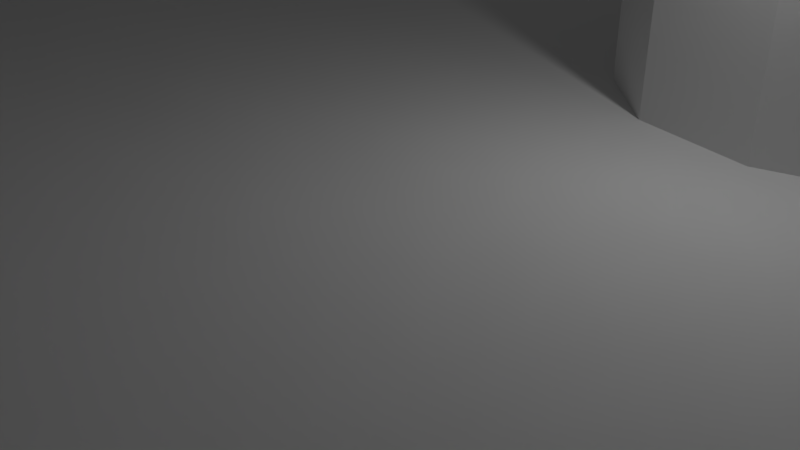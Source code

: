 # Source: tray_32u4.blend  (saved by Blender 3.3.6; exported with 4.5.12 LTS)
import bpy
from mathutils import Matrix  # noqa: F401  (used for matrix-valued properties, if any)

bpy.ops.wm.read_factory_settings(use_empty=True)
scene = bpy.context.scene
scene.name = 'Scene'

# ---- collections
col_collection_1 = bpy.data.collections.new('Collection 1'); scene.collection.children.link(col_collection_1)

# ---- materials (node trees are filled in below, after node groups)
mat_material = bpy.data.materials.new('Material')
mat_material.alpha_threshold = 0.0
mat_material.use_transparent_shadow = False
mat_material.roughness = 0.5
mat_material.line_color = (0.0, 0.0, 0.0, 1.0)

# ---- material node trees

# ---- world
world_world = bpy.data.worlds.new('World'); scene.world = world_world
world_world.color = (0.05088, 0.05088, 0.05088)
world_world.use_sun_shadow = False
world_world.sun_shadow_jitter_overblur = 0.0
world_world.cycles.sampling_method = 'MANUAL'

# ---- cameras
cam_camera = bpy.data.cameras.new('Camera')
cam_camera.clip_end = 100.0
cam_camera.lens = 35.0
cam_camera.sensor_width = 32.0
cam_camera.sensor_height = 18.0
cam_camera.ortho_scale = 7.314
cam_camera.dof.focus_distance = 0.0
cam_camera.dof.aperture_fstop = 128.0

# ---- lights
light_lamp = bpy.data.lights.new('Lamp', 'POINT')
light_lamp.transmission_factor = 0.0
light_lamp.cutoff_distance = 30.0
light_lamp.energy = 100.0
light_lamp.shadow_buffer_clip_start = 1.001
light_lamp.shadow_soft_size = 0.1
light_lamp.shadow_maximum_resolution = 0.006
light_lamp.use_absolute_resolution = True

# ---- meshes
me_cube_001 = bpy.data.meshes.new('Cube.001')
me_cube_001.from_pydata([(-8.96, -10.0, 0.0), (-8.96, -10.0, 6.667), (-8.96, 8.12, 0.0), (-8.96, 8.12, 6.667), (8.96, -10.0, 0.0), (8.96, -10.0, 6.667), (8.96, 8.12, 0.0), (8.96, 8.12, 6.667), (-8.96, 0.3, 6.667), (8.96, 0.3, 6.667), (8.96, -8.6, 6.667), (-8.96, -8.6, 6.667), (8.96, -9.8, 6.667), (-8.96, -9.8, 6.667), (-8.96, 1.5, 6.667), (8.96, 1.5, 6.667), (5.88, 1.2, 6.667), (6.1, 1.42, 6.667), (5.8, 0.9, 6.667), (6.1, 0.3804, 6.667), (5.88, 0.6, 6.667), (6.4, 0.3, 6.667), (6.92, 0.6, 6.667), (6.7, 0.3804, 6.667), (6.4, 1.5, 6.667), (7.0, 0.9, 6.667), (6.7, 1.42, 6.667), (6.92, 1.2, 6.667), (6.1, 1.42, 23.33), (5.88, 1.2, 23.33), (5.8, 0.9, 23.33), (5.88, 0.6, 23.33), (6.1, 0.3804, 23.33), (6.4, 0.3, 23.33), (6.7, 0.3804, 23.33), (6.92, 0.6, 23.33), (7.0, 0.9, 23.33), (6.4, 1.5, 23.33), (6.92, 1.2, 23.33), (6.7, 1.42, 23.33), (0.8, 1.5, 6.667), (1.4, 0.9, 6.667), (1.1, 1.42, 6.667), (1.32, 1.2, 6.667), (6.4, 1.14, 6.667), (0.8, 0.3, 6.667), (1.32, 0.6, 6.667), (1.1, 0.3804, 6.667), (0.2, 0.9, 6.667), (6.52, 1.108, 6.667), (0.2804, 1.2, 6.667), (0.5, 1.42, 6.667), (6.192, 1.02, 6.667), (6.192, 0.78, 6.667), (0.5, 0.3804, 6.667), (0.2804, 0.6, 6.667), (1.4, 0.9, 23.33), (0.8, 1.5, 23.33), (1.32, 1.2, 23.33), (1.1, 1.42, 23.33), (0.8, 0.3, 23.33), (6.28, 1.108, 6.667), (1.1, 0.3804, 23.33), (1.32, 0.6, 23.33), (6.64, 0.9, 6.667), (0.2, 0.9, 23.33), (0.5, 1.42, 23.33), (0.2804, 1.2, 23.33), (6.608, 1.02, 6.667), (6.16, 0.9, 6.667), (0.2804, 0.6, 23.33), (0.5, 0.3804, 23.33), (6.192, 0.78, 23.33), (6.28, 0.6922, 23.33), (-1.9, -8.68, 6.667), (-1.68, -8.9, 6.667), (-1.6, -9.2, 6.667), (6.4, 1.14, 23.33), (-1.68, -9.5, 6.667), (-1.9, -9.72, 6.667), (-2.2, -9.8, 6.667), (6.52, 1.108, 23.33), (-2.5, -9.72, 6.667), (-2.72, -9.5, 6.667), (-2.8, -9.2, 6.667), (-2.2, -8.6, 6.667), (6.52, 0.6922, 6.667), (-2.5, -8.68, 6.667), (6.608, 0.78, 6.667), (6.4, 0.66, 6.667), (-1.68, -8.9, 23.33), (-1.9, -8.68, 23.33), (6.28, 0.6922, 6.667), (-1.6, -9.2, 23.33), (-1.9, -9.72, 23.33), (-1.68, -9.5, 23.33), (-2.8, -9.2, 23.33), (-2.2, -9.8, 23.33), (-2.72, -9.5, 23.33), (-2.5, -9.72, 23.33), (-2.2, -8.6, 23.33), (-2.72, -8.9, 6.667), (-2.5, -8.68, 23.33), (-2.72, -8.9, 23.33), (6.64, 0.9, 23.33), (6.608, 1.02, 23.33), (6.88, -8.9, 6.667), (7.1, -8.68, 6.667), (7.4, -8.6, 6.667), (6.28, 1.108, 23.33), (7.7, -8.68, 6.667), (7.92, -8.9, 6.667), (6.192, 1.02, 23.33), (6.8, -9.2, 6.667), (7.1, -9.72, 6.667), (6.88, -9.5, 6.667), (8.0, -9.2, 6.667), (7.4, -9.8, 6.667), (7.92, -9.5, 6.667), (7.7, -9.72, 6.667), (6.608, 0.78, 23.33), (6.4, 0.66, 23.33), (7.1, -8.68, 23.33), (6.88, -8.9, 23.33), (6.52, 0.6922, 23.33), (7.4, -8.6, 23.33), (7.92, -8.9, 23.33), (7.7, -8.68, 23.33), (6.8, -9.2, 23.33), (6.16, 0.9, 23.33), (6.88, -9.5, 23.33), (7.1, -9.72, 23.33), (7.4, -9.8, 23.33), (8.0, -9.2, 23.33), (7.7, -9.72, 23.33), (7.92, -9.5, 23.33), (0.56, 0.9, 23.33), (0.5922, 1.02, 23.33), (0.68, 1.108, 23.33), (0.8, 1.14, 23.33), (1.008, 0.78, 23.33), (0.92, 0.6922, 23.33), (0.8, 0.66, 23.33), (0.92, 1.108, 23.33), (1.008, 1.02, 23.33), (1.04, 0.9, 23.33), (0.68, 0.6922, 23.33), (0.5922, 0.78, 23.33), (0.56, 0.9, 6.667), (0.5922, 1.02, 6.667), (0.68, 1.108, 6.667), (0.8, 1.14, 6.667), (1.008, 0.78, 6.667), (0.92, 0.6922, 6.667), (0.8, 0.66, 6.667), (0.92, 1.108, 6.667), (1.008, 1.02, 6.667), (1.04, 0.9, 6.667), (0.68, 0.6922, 6.667), (0.5922, 0.78, 6.667), (7.608, -9.08, 23.33), (7.64, -9.2, 23.33), (7.192, -9.08, 23.33), (7.28, -8.992, 23.33), (7.52, -8.992, 23.33), (7.4, -8.96, 23.33), (7.608, -9.32, 23.33), (7.52, -9.408, 23.33), (7.4, -9.44, 23.33), (7.192, -9.32, 23.33), (7.16, -9.2, 23.33), (7.28, -9.408, 23.33), (7.608, -9.08, 6.667), (7.64, -9.2, 6.667), (7.192, -9.08, 6.667), (7.28, -8.992, 6.667), (7.52, -8.992, 6.667), (7.4, -8.96, 6.667), (7.608, -9.32, 6.667), (7.52, -9.408, 6.667), (7.4, -9.44, 6.667), (7.192, -9.32, 6.667), (7.16, -9.2, 6.667), (7.28, -9.408, 6.667), (-1.96, -9.2, 23.33), (-1.992, -9.08, 23.33), (-2.2, -9.44, 23.33), (-2.08, -9.408, 23.33), (-2.32, -9.408, 23.33), (-2.408, -9.32, 23.33), (-2.44, -9.2, 23.33), (-2.32, -8.992, 23.33), (-2.2, -8.96, 23.33), (-2.408, -9.08, 23.33), (-1.992, -9.32, 23.33), (-2.08, -8.992, 23.33), (-1.96, -9.2, 6.667), (-1.992, -9.08, 6.667), (-2.2, -9.44, 6.667), (-2.08, -9.408, 6.667), (-2.32, -9.408, 6.667), (-2.408, -9.32, 6.667), (-2.44, -9.2, 6.667), (-2.32, -8.992, 6.667), (-2.2, -8.96, 6.667), (-2.408, -9.08, 6.667), (-1.992, -9.32, 6.667), (-2.08, -8.992, 6.667), (-8.76, 8.32, 0.0), (-8.76, 8.32, 6.667), (8.76, 8.32, 0.0), (8.76, 8.32, 6.667), (-1.2, -10.0, 6.667), (-1.2, -9.6, 6.667), (6.2, -10.0, 6.667), (6.2, -9.6, 6.667), (-1.2, -9.6, 13.33), (-1.2, -10.0, 13.33), (6.2, -10.0, 13.33), (6.2, -9.6, 13.33)], [], [(3, 2, 0, 1, 13, 11, 8, 14), (11, 13, 80, 82, 83, 84, 101, 87, 85), (34, 35, 120, 124), (16, 18, 30, 29), (28, 37, 24, 17), (36, 35, 22, 25), (14, 8, 45, 54, 55, 48, 50, 51, 40), (63, 56, 145, 140), (40, 51, 66, 57), (135, 133, 161, 166), (98, 96, 84, 83), (108, 107, 122, 125), (90, 93, 76, 75), (113, 128, 123, 106), (87, 101, 103, 102), (16, 29, 28, 17), (36, 25, 27, 38), (38, 27, 26, 39), (39, 26, 24, 37), (31, 32, 73, 72), (19, 32, 31, 20), (20, 31, 30, 18), (33, 21, 23, 34), (34, 23, 22, 35), (21, 33, 32, 19), (48, 65, 67, 50), (50, 67, 66, 51), (54, 45, 60, 71), (48, 55, 70, 65), (46, 63, 62, 47), (47, 62, 60, 45), (40, 57, 59, 42), (42, 59, 58, 43), (43, 58, 56, 41), (33, 34, 124, 121), (54, 71, 70, 55), (22, 23, 21, 9, 15, 24, 26, 27, 25), (41, 56, 63, 46), (112, 129, 69, 52), (81, 77, 44, 49), (105, 81, 49, 68), (52, 69, 53, 92, 89, 86, 88, 64, 68, 49, 44, 61), (39, 37, 77, 81), (32, 33, 121, 73), (37, 28, 109, 77), (35, 36, 104, 120), (30, 31, 72, 129), (28, 29, 112, 109), (38, 39, 81, 105), (36, 38, 105, 104), (80, 97, 99, 82), (82, 99, 98, 83), (101, 84, 96, 103), (100, 85, 87, 102), (76, 93, 95, 78), (78, 95, 94, 79), (12, 10, 108, 110, 111, 116, 118, 119, 117), (2, 208, 210, 6, 4, 0), (90, 75, 74, 91), (98, 99, 188, 189), (133, 116, 111, 126), (106, 123, 122, 107), (114, 117, 132, 131), (74, 85, 100, 91), (126, 111, 110, 127), (127, 110, 108, 125), (116, 133, 135, 118), (118, 135, 134, 119), (119, 134, 132, 117), (128, 113, 115, 130), (130, 115, 114, 131), (94, 97, 80, 79), (215, 214, 5, 12, 117, 114, 115, 113, 106, 107, 108, 10, 9, 21, 19, 20, 18, 16, 17, 24, 15, 7, 211, 209, 3, 14, 40, 42, 43, 41, 46, 47, 45, 8, 11, 85, 74, 75, 76, 78, 79, 80, 13, 1, 212, 213), (139, 138, 150, 151), (72, 73, 92, 53), (29, 30, 129, 112), (104, 105, 68, 64), (73, 121, 89, 92), (77, 109, 61, 44), (109, 112, 52, 61), (129, 72, 53, 69), (124, 120, 88, 86), (121, 124, 86, 89), (120, 104, 64, 88), (56, 58, 144, 145), (60, 62, 141, 142), (66, 67, 137, 138), (62, 63, 140, 141), (58, 59, 143, 144), (57, 66, 138, 139), (70, 71, 146, 147), (71, 60, 142, 146), (65, 70, 147, 136), (67, 65, 136, 137), (59, 57, 139, 143), (149, 148, 159, 158, 154, 153, 152, 157, 156, 155, 151, 150), (136, 147, 159, 148), (144, 143, 155, 156), (137, 136, 148, 149), (141, 140, 152, 153), (140, 145, 157, 152), (145, 144, 156, 157), (142, 141, 153, 154), (146, 142, 154, 158), (138, 137, 149, 150), (147, 146, 158, 159), (143, 139, 151, 155), (167, 166, 178, 179), (127, 125, 165, 164), (123, 128, 170, 162), (132, 134, 167, 168), (125, 122, 163, 165), (133, 126, 160, 161), (122, 123, 162, 163), (126, 127, 164, 160), (134, 135, 166, 167), (130, 131, 171, 169), (131, 132, 168, 171), (128, 130, 169, 170), (172, 176, 177, 175, 174, 182, 181, 183, 180, 179, 178, 173), (160, 164, 176, 172), (162, 170, 182, 174), (168, 167, 179, 180), (164, 165, 177, 176), (171, 168, 180, 183), (161, 160, 172, 173), (170, 169, 181, 182), (166, 161, 173, 178), (165, 163, 175, 177), (163, 162, 174, 175), (169, 171, 183, 181), (190, 189, 201, 202), (102, 103, 193, 191), (94, 95, 194, 187), (91, 100, 192, 195), (90, 91, 195, 185), (100, 102, 191, 192), (97, 94, 187, 186), (93, 90, 185, 184), (99, 97, 186, 188), (95, 93, 184, 194), (96, 98, 189, 190), (103, 96, 190, 193), (197, 207, 204, 203, 205, 202, 201, 200, 198, 199, 206, 196), (193, 190, 202, 205), (186, 187, 199, 198), (187, 194, 206, 199), (192, 191, 203, 204), (188, 186, 198, 200), (185, 195, 207, 197), (191, 193, 205, 203), (189, 188, 200, 201), (195, 192, 204, 207), (184, 185, 197, 196), (194, 184, 196, 206), (216, 217, 218, 219), (4, 6, 7, 15, 9, 10, 12, 5), (209, 211, 210, 208), (2, 3, 209, 208), (215, 213, 216, 219), (7, 6, 210, 211), (213, 212, 217, 216), (214, 215, 219, 218), (214, 218, 217, 212, 1, 0, 4, 5)])
_uv = me_cube_001.uv_layers.new(name='UVMap')
_uv.uv.foreach_set('vector', [0.0, 0.0, 0.0, 0.0, 0.0, 0.0, 0.0, 0.0, 0.0, 0.0, 0.0, 0.0, 0.0, 0.0, 0.0, 0.0, 0.0, 0.0, 0.0, 0.0, 0.0, 0.0, 0.0, 0.0, 0.0, 0.0, 0.0, 0.0, 0.0, 0.0, 0.0, 0.0, 0.0, 0.0, 0.0, 0.0, 0.0, 0.0, 0.0, 0.0, 0.0, 0.0, 0.0, 0.0, 0.0, 0.0, 0.0, 0.0, 0.0, 0.0, 0.0, 0.0, 0.0, 0.0, 0.0, 0.0, 0.0, 0.0, 0.0, 0.0, 0.0, 0.0, 0.0, 0.0, 0.0, 0.0, 0.0, 0.0, 0.0, 0.0, 0.0, 0.0, 0.0, 0.0, 0.0, 0.0, 0.0, 0.0, 0.0, 0.0, 0.0, 0.0, 0.0, 0.0, 0.0, 0.0, 0.0, 0.0, 0.0, 0.0, 0.0, 0.0, 0.0, 0.0, 0.0, 0.0, 0.0, 0.0, 0.0, 0.0, 0.0, 0.0, 0.0, 0.0, 0.0, 0.0, 0.0, 0.0, 0.0, 0.0, 0.0, 0.0, 0.0, 0.0, 0.0, 0.0, 0.0, 0.0, 0.0, 0.0, 0.0, 0.0, 0.0, 0.0, 0.0, 0.0, 0.0, 0.0, 0.0, 0.0, 0.0, 0.0, 0.0, 0.0, 0.0, 0.0, 0.0, 0.0, 0.0, 0.0, 0.0, 0.0, 0.0, 0.0, 0.0, 0.0, 0.0, 0.0, 0.0, 0.0, 0.0, 0.0, 0.0, 0.0, 0.0, 0.0, 0.0, 0.0, 0.0, 0.0, 0.0, 0.0, 0.0, 0.0, 0.0, 0.0, 0.0, 0.0, 0.0, 0.0, 0.0, 0.0, 0.0, 0.0, 0.0, 0.0, 0.0, 0.0, 0.0, 0.0, 0.0, 0.0, 0.0, 0.0, 0.0, 0.0, 0.0, 0.0, 0.0, 0.0, 0.0, 0.0, 0.0, 0.0, 0.0, 0.0, 0.0, 0.0, 0.0, 0.0, 0.0, 0.0, 0.0, 0.0, 0.0, 0.0, 0.0, 0.0, 0.0, 0.0, 0.0, 0.0, 0.0, 0.0, 0.0, 0.0, 0.0, 0.0, 0.0, 0.0, 0.0, 0.0, 0.0, 0.0, 0.0, 0.0, 0.0, 0.0, 0.0, 0.0, 0.0, 0.0, 0.0, 0.0, 0.0, 0.0, 0.0, 0.0, 0.0, 0.0, 0.0, 0.0, 0.0, 0.0, 0.0, 0.0, 0.0, 0.0, 0.0, 0.0, 0.0, 0.0, 0.0, 0.0, 0.0, 0.0, 0.0, 0.0, 0.0, 0.0, 0.0, 0.0, 0.0, 0.0, 0.0, 0.0, 0.0, 0.0, 0.0, 0.0, 0.0, 0.0, 0.0, 0.0, 0.0, 0.0, 0.0, 0.0, 0.0, 0.0, 0.0, 0.0, 0.0, 0.0, 0.0, 0.0, 0.0, 0.0, 0.0, 0.0, 0.0, 0.0, 0.0, 0.0, 0.0, 0.0, 0.0, 0.0, 0.0, 0.0, 0.0, 0.0, 0.0, 0.0, 0.0, 0.0, 0.0, 0.0, 0.0, 0.0, 0.0, 0.0, 0.0, 0.0, 0.0, 0.0, 0.0, 0.0, 0.0, 0.0, 0.0, 0.0, 0.0, 0.0, 0.0, 0.0, 0.0, 0.0, 0.0, 0.0, 0.0, 0.0, 0.0, 0.0, 0.0, 0.0, 0.0, 0.0, 0.0, 0.0, 0.0, 0.0, 0.0, 0.0, 0.0, 0.0, 0.0, 0.0, 0.0, 0.0, 0.0, 0.0, 0.0, 0.0, 0.0, 0.0, 0.0, 0.0, 0.0, 0.0, 0.0, 0.0, 0.0, 0.0, 0.0, 0.0, 0.0, 0.0, 0.0, 0.0, 0.0, 0.0, 0.0, 0.0, 0.0, 0.0, 0.0, 0.0, 0.0, 0.0, 0.0, 0.0, 0.0, 0.0, 0.0, 0.0, 0.0, 0.0, 0.0, 0.0, 0.0, 0.0, 0.0, 0.0, 0.0, 0.0, 0.0, 0.0, 0.0, 0.0, 0.0, 0.0, 0.0, 0.0, 0.0, 0.0, 0.0, 0.0, 0.0, 0.0, 0.0, 0.0, 0.0, 0.0, 0.0, 0.0, 0.0, 0.0, 0.0, 0.0, 0.0, 0.0, 0.0, 0.0, 0.0, 0.0, 0.0, 0.0, 0.0, 0.0, 0.0, 0.0, 0.0, 0.0, 0.0, 0.0, 0.0, 0.0, 0.0, 0.0, 0.0, 0.0, 0.0, 0.0, 0.0, 0.0, 0.0, 0.0, 0.0, 0.0, 0.0, 0.0, 0.0, 0.0, 0.0, 0.0, 0.0, 0.0, 0.0, 0.0, 0.0, 0.0, 0.0, 0.0, 0.0, 0.0, 0.0, 0.0, 0.0, 0.0, 0.0, 0.0, 0.0, 0.0, 0.0, 0.0, 0.0, 0.0, 0.0, 0.0, 0.0, 0.0, 0.0, 0.0, 0.0, 0.0, 0.0, 0.0, 0.0, 0.0, 0.0, 0.0, 0.0, 0.0, 0.0, 0.0, 0.0, 0.0, 0.0, 0.0, 0.0, 0.0, 0.0, 0.0, 0.0, 0.0, 0.0, 0.0, 0.0, 0.0, 0.0, 0.0, 0.0, 0.0, 0.0, 0.0, 0.0, 0.0, 0.0, 0.0, 0.0, 0.0, 0.0, 0.0, 0.0, 0.0, 0.0, 0.0, 0.0, 0.0, 0.0, 0.0, 0.0, 0.0, 0.0, 0.0, 0.0, 0.0, 0.0, 0.0, 0.0, 0.0, 0.0, 0.0, 0.0, 0.0, 0.0, 0.0, 0.0, 0.0, 0.0, 0.0, 0.0, 0.0, 0.0, 0.0, 0.0, 0.0, 0.0, 0.0, 0.0, 0.0, 0.0, 0.0, 0.0, 0.0, 0.0, 0.0, 0.0, 0.0, 0.0, 0.0, 0.0, 0.0, 0.0, 0.0, 0.0, 0.0, 0.0, 0.0, 0.0, 0.0, 0.0, 0.0, 0.0, 0.0, 0.0, 0.0, 0.0, 0.0, 0.0, 0.0, 0.0, 0.0, 0.0, 0.0, 0.0, 0.0, 0.0, 0.0, 0.0, 0.0, 0.0, 0.0, 0.0, 0.0, 0.0, 0.0, 0.0, 0.0, 0.0, 0.0, 0.0, 0.0, 0.0, 0.0, 0.0, 0.0, 0.0, 0.0, 0.0, 0.0, 0.0, 0.0, 0.0, 0.0, 0.0, 0.0, 0.0, 0.0, 0.0, 0.0, 0.0, 0.0, 0.0, 0.0, 0.0, 0.0, 0.0, 0.0, 0.0, 0.0, 0.0, 0.0, 0.0, 0.0, 0.0, 0.0, 0.0, 0.0, 0.0, 0.0, 0.0, 0.0, 0.0, 0.0, 0.0, 0.0, 0.0, 0.0, 0.0, 0.0, 0.0, 0.0, 0.0, 0.0, 0.0, 0.0, 0.0, 0.0, 0.0, 0.0, 0.0, 0.0, 0.0, 0.0, 0.0, 0.0, 0.0, 0.0, 0.0, 0.0, 0.0, 0.0, 0.0, 0.0, 0.0, 0.0, 0.0, 0.0, 0.0, 0.0, 0.0, 0.0, 0.0, 0.0, 0.0, 0.0, 0.0, 0.0, 0.0, 0.0, 0.0, 0.0, 0.0, 0.0, 0.0, 0.0, 0.0, 0.0, 0.0, 0.0, 0.0, 0.0, 0.0, 0.0, 0.0, 0.0, 0.0, 0.0, 0.0, 0.0, 0.0, 0.0, 0.0, 0.0, 0.0, 0.0, 0.0, 0.0, 0.0, 0.0, 0.0, 0.0, 0.0, 0.0, 0.0, 0.0, 0.0, 0.0, 0.0, 0.0, 0.0, 0.0, 0.0, 0.0, 0.0, 0.0, 0.0, 0.0, 0.0, 0.0, 0.0, 0.0, 0.0, 0.0, 0.0, 0.0, 0.0, 0.0, 0.0, 0.0, 0.0, 0.0, 0.0, 0.0, 0.0, 0.0, 0.0, 0.0, 0.0, 0.0, 0.0, 0.0, 0.0, 0.0, 0.0, 0.0, 0.0, 0.0, 0.0, 0.0, 0.0, 0.0, 0.0, 0.0, 0.0, 0.0, 0.0, 0.0, 0.0, 0.0, 0.0, 0.0, 0.0, 0.0, 0.0, 0.0, 0.0, 0.0, 0.0, 0.0, 0.0, 0.0, 0.0, 0.0, 0.0, 0.0, 0.0, 0.0, 0.0, 0.0, 0.0, 0.0, 0.0, 0.0, 0.0, 0.0, 0.0, 0.0, 0.0, 0.0, 0.0, 0.0, 0.0, 0.0, 0.0, 0.0, 0.0, 0.0, 0.0, 0.0, 0.0, 0.0, 0.0, 0.0, 0.0, 0.0, 0.0, 0.0, 0.0, 0.0, 0.0, 0.0, 0.0, 0.0, 0.0, 0.0, 0.0, 0.0, 0.0, 0.0, 0.0, 0.0, 0.0, 0.0, 0.0, 0.0, 0.0, 0.0, 0.0, 0.0, 0.0, 0.0, 0.0, 0.0, 0.0, 0.0, 0.0, 0.0, 0.0, 0.0, 0.0, 0.0, 0.0, 0.0, 0.0, 0.0, 0.0, 0.0, 0.0, 0.0, 0.0, 0.0, 0.0, 0.0, 0.0, 0.0, 0.0, 0.0, 0.0, 0.0, 0.0, 0.0, 0.0, 0.0, 0.0, 0.0, 0.0, 0.0, 0.0, 0.0, 0.0, 0.0, 0.0, 0.0, 0.0, 0.0, 0.0, 0.0, 0.0, 0.0, 0.0, 0.0, 0.0, 0.0, 0.0, 0.0, 0.0, 0.0, 0.0, 0.0, 0.0, 0.0, 0.0, 0.0, 0.0, 0.0, 0.0, 0.0, 0.0, 0.0, 0.0, 0.0, 0.0, 0.0, 0.0, 0.0, 0.0, 0.0, 0.0, 0.0, 0.0, 0.0, 0.0, 0.0, 0.0, 0.0, 0.0, 0.0, 0.0, 0.0, 0.0, 0.0, 0.0, 0.0, 0.0, 0.0, 0.0, 0.0, 0.0, 0.0, 0.0, 0.0, 0.0, 0.0, 0.0, 0.0, 0.0, 0.0, 0.0, 0.0, 0.0, 0.0, 0.0, 0.0, 0.0, 0.0, 0.0, 0.0, 0.0, 0.0, 0.0, 0.0, 0.0, 0.0, 0.0, 0.0, 0.0, 0.0, 0.0, 0.0, 0.0, 0.0, 0.0, 0.0, 0.0, 0.0, 0.0, 0.0, 0.0, 0.0, 0.0, 0.0, 0.0, 0.0, 0.0, 0.0, 0.0, 0.0, 0.0, 0.0, 0.0, 0.0, 0.0, 0.0, 0.0, 0.0, 0.0, 0.0, 0.0, 0.0, 0.0, 0.0, 0.0, 0.0, 0.0, 0.0, 0.0, 0.0, 0.0, 0.0, 0.0, 0.0, 0.0, 0.0, 0.0, 0.0, 0.0, 0.0, 0.0, 0.0, 0.0, 0.0, 0.0, 0.0, 0.0, 0.0, 0.0, 0.0, 0.0, 0.0, 0.0, 0.0, 0.0, 0.0, 0.0, 0.0, 0.0, 0.0, 0.0, 0.0, 0.0, 0.0, 0.0, 0.0, 0.0, 0.0, 0.0, 0.0, 0.0, 0.0, 0.0, 0.0, 0.0, 0.0, 0.0, 0.0, 0.0, 0.0, 0.0, 0.0, 0.0, 0.0, 0.0, 0.0, 0.0, 0.0, 0.0, 0.0, 0.0, 0.0, 0.0, 0.0, 0.0, 0.0, 0.0, 0.0, 0.0, 0.0, 0.0, 0.0, 0.0, 0.0, 0.0, 0.0, 0.0, 0.0, 0.0, 0.0, 0.0, 0.0, 0.0, 0.0, 0.0, 0.0, 0.0, 0.0, 0.0, 0.0, 0.0, 0.0, 0.0, 0.0, 0.0, 0.0, 0.0, 0.0, 0.0, 0.0, 0.0, 0.0, 0.0, 0.0, 0.0, 0.0, 0.0, 0.0, 0.0, 0.0, 0.0, 0.0, 0.0, 0.0, 0.0, 0.0, 0.0, 0.0, 0.0, 0.0, 0.0, 0.0, 0.0, 0.0, 0.0, 0.0, 0.0, 0.0, 0.0, 0.0, 0.0, 0.0, 0.0, 0.0, 0.0, 0.0, 0.0, 0.0, 0.0, 0.0, 0.0, 0.0, 0.0, 0.0, 0.0, 0.0, 0.0, 0.0, 0.0, 0.0, 0.0, 0.0, 0.0, 0.0, 0.0, 0.0, 0.0, 0.0, 0.0, 0.0, 0.0, 0.0, 0.0, 0.0, 0.0, 0.0, 0.0, 0.0, 0.0, 0.0, 0.0, 0.0, 0.0, 0.0, 0.0, 0.0, 0.0, 0.0, 0.0, 0.0, 0.0, 0.0, 0.0, 0.0, 0.0, 0.0, 0.0, 0.0, 0.0, 0.0, 0.0, 0.0, 0.0, 0.0, 0.0, 0.0, 0.0, 0.0, 0.0, 0.0, 0.0, 0.0, 0.0, 0.0, 0.0, 0.0, 0.0, 0.0, 0.0, 0.0, 0.0, 0.0, 0.0, 0.0, 0.0, 0.0, 0.0, 0.0, 0.0, 0.0, 0.0, 0.0, 0.0, 0.0, 0.0, 0.0, 0.0, 0.0, 0.0, 0.0, 0.0, 0.0, 0.0, 0.0, 0.0, 0.0, 0.0, 0.0, 0.0, 0.0, 0.0, 0.0, 0.0, 0.0, 0.0, 0.0, 0.0, 0.0, 0.0, 0.0, 0.0, 0.0, 0.0, 0.0, 0.0, 0.0, 0.0, 0.0, 0.0, 0.0, 0.0, 0.0, 0.0, 0.0, 0.0, 0.0, 0.0, 0.0, 0.0, 0.0, 0.0, 0.0, 0.0, 0.0, 0.0, 0.0, 0.0, 0.0, 0.0, 0.0, 0.0, 0.0, 0.0, 0.0, 0.0, 0.0, 0.0, 0.0, 0.0, 0.0, 0.0, 0.0, 0.0, 0.0, 0.0, 0.0, 0.0, 0.0, 0.0, 0.0, 0.0, 0.0, 0.0, 0.0, 0.0, 0.0, 0.0, 0.0, 0.0, 0.0, 0.0, 0.0, 0.0, 0.0, 0.0, 0.0, 0.0, 0.0, 0.0, 0.0, 0.0, 0.0, 0.0, 0.0, 0.0, 0.0, 0.0, 0.0, 0.0, 0.0, 0.0, 0.0, 0.0, 0.0, 0.0, 0.0, 0.0, 0.0, 0.0, 0.0, 0.0, 0.0, 0.0, 0.0, 0.0, 0.0, 0.0, 0.0, 0.0, 0.0, 0.0, 0.0, 0.0, 0.0, 0.0, 0.0, 0.0, 0.0, 0.0, 0.0, 0.0, 0.0, 0.0, 0.0, 0.0, 0.0, 0.0, 0.0, 0.0, 0.0, 0.0, 0.0, 0.0, 0.0, 0.0, 0.0, 0.0, 0.0, 0.0, 0.0, 0.0, 0.0, 0.0, 0.0, 0.0, 0.0, 0.0, 0.0, 0.0, 0.0, 0.0, 0.0, 0.0, 0.0, 0.0, 0.0, 0.0, 0.0, 0.0, 0.0, 0.0, 0.0, 0.0, 0.0, 0.0, 0.0, 0.0, 0.0, 0.0, 0.0, 0.0, 0.0, 0.0, 0.0, 0.0, 0.0, 0.0, 0.0, 0.0, 0.0, 0.0, 0.0, 0.0, 0.0, 0.0, 0.0, 0.0, 0.0, 0.0, 0.0, 0.0, 0.0, 0.0, 0.0, 0.0, 0.0, 0.0, 0.0, 0.0, 0.0, 0.0, 0.0, 0.0, 0.0, 0.0, 0.0, 0.0, 0.0, 0.0, 0.0, 0.0, 0.0, 0.0, 0.0, 0.0, 0.0, 0.0, 0.0, 0.0, 0.0, 0.0, 0.0, 0.0, 0.0, 0.0, 0.0, 0.0, 0.0, 0.0, 0.0, 0.0, 0.0, 0.0, 0.0, 0.0, 0.0, 0.0, 0.0, 0.0, 0.0, 0.0, 0.0, 0.0, 0.0, 0.0, 0.0, 0.0, 0.0, 0.0, 0.0, 0.0, 0.0, 0.0, 0.0, 0.0, 0.0, 0.0, 0.0])
me_cube_001.use_remesh_preserve_volume = False
me_cube_001.use_remesh_preserve_attributes = False
me_cube_001.use_mirror_vertex_groups = False
me_cube_001.update()
me_cube = bpy.data.meshes.new('Cube')
me_cube.from_pydata([(1.0, 1.0, -2.0), (1.0, -1.0, -2.0), (-1.0, -1.0, -2.0), (-1.0, 1.0, -2.0), (1.0, 1.0, 0.0), (1.0, -1.0, 0.0), (-1.0, -1.0, 0.0), (-1.0, 1.0, 0.0)], [], [(0, 1, 2, 3), (4, 7, 6, 5), (0, 4, 5, 1), (1, 5, 6, 2), (2, 6, 7, 3), (4, 0, 3, 7)])
me_cube.materials.append(mat_material)
me_cube.use_remesh_preserve_volume = False
me_cube.use_remesh_preserve_attributes = False
me_cube.use_mirror_vertex_groups = False
me_cube.update()

# ---- objects
ob_cube = bpy.data.objects.new('Cube', me_cube_001)
ob_floor = bpy.data.objects.new('Floor', me_cube)
ob_lamp = bpy.data.objects.new('Lamp', light_lamp)
ob_camera = bpy.data.objects.new('Camera', cam_camera)

# ---- transforms, parenting, visibility, modifiers, constraints
ob_cube.location = (0.0, 0.0, 0.0)
ob_cube.scale = (5.0, 5.0, 0.3)
ob_cube.lineart.crease_threshold = 0.0
ob_floor.location = (0.0, 0.0, 0.0)
ob_floor.scale = (50.0, 50.0, 10.0)
ob_floor.lock_rotations_4d = False
ob_floor.lock_scale = (True, True, True)
ob_floor.empty_display_type = 'ARROWS'
ob_floor.display_type = 'WIRE'
ob_floor.show_transparent = True
ob_floor.lineart.crease_threshold = 0.0
ob_lamp.location = (4.076, 1.005, 5.904)
ob_lamp.rotation_euler = (0.6503, 0.05522, 1.866)
ob_lamp.lock_rotations_4d = False
ob_lamp.empty_display_type = 'ARROWS'
ob_lamp.color = (0.0, 0.0, 0.0, 0.0)
ob_lamp.hide_viewport = True
ob_lamp.lineart.crease_threshold = 0.0
ob_camera.location = (7.481, -6.508, 5.344)
ob_camera.rotation_euler = (1.109, 0.0, 0.8149)
ob_camera.lock_rotations_4d = False
ob_camera.empty_display_type = 'ARROWS'
ob_camera.color = (0.0, 0.0, 0.0, 0.0)
ob_camera.hide_viewport = True
ob_camera.display_type = 'WIRE'
ob_camera.lineart.crease_threshold = 0.0

# ---- collection membership
col_collection_1.objects.link(ob_cube)
col_collection_1.objects.link(ob_floor)
col_collection_1.objects.link(ob_lamp)
col_collection_1.objects.link(ob_camera)

# ---- scene / render settings (as saved in the file)
scene.camera = ob_camera
scene.frame_start = 1; scene.frame_end = 250; scene.frame_set(184)
scene.render.engine = 'BLENDER_EEVEE_NEXT'
scene.render.resolution_percentage = 50
scene.render.dither_intensity = 0.0
scene.cycles.use_denoising = False
scene.cycles.samples = 128
scene.cycles.sampling_pattern = 'TABULATED_SOBOL'
scene.cycles.use_adaptive_sampling = False
scene.cycles.use_light_tree = False
scene.cycles.blur_glossy = 0.0
scene.cycles.sample_clamp_indirect = 0.0
scene.view_settings.view_transform = 'Standard'
scene.unit_settings.scale_length = 0.001
bpy.context.view_layer.update()
